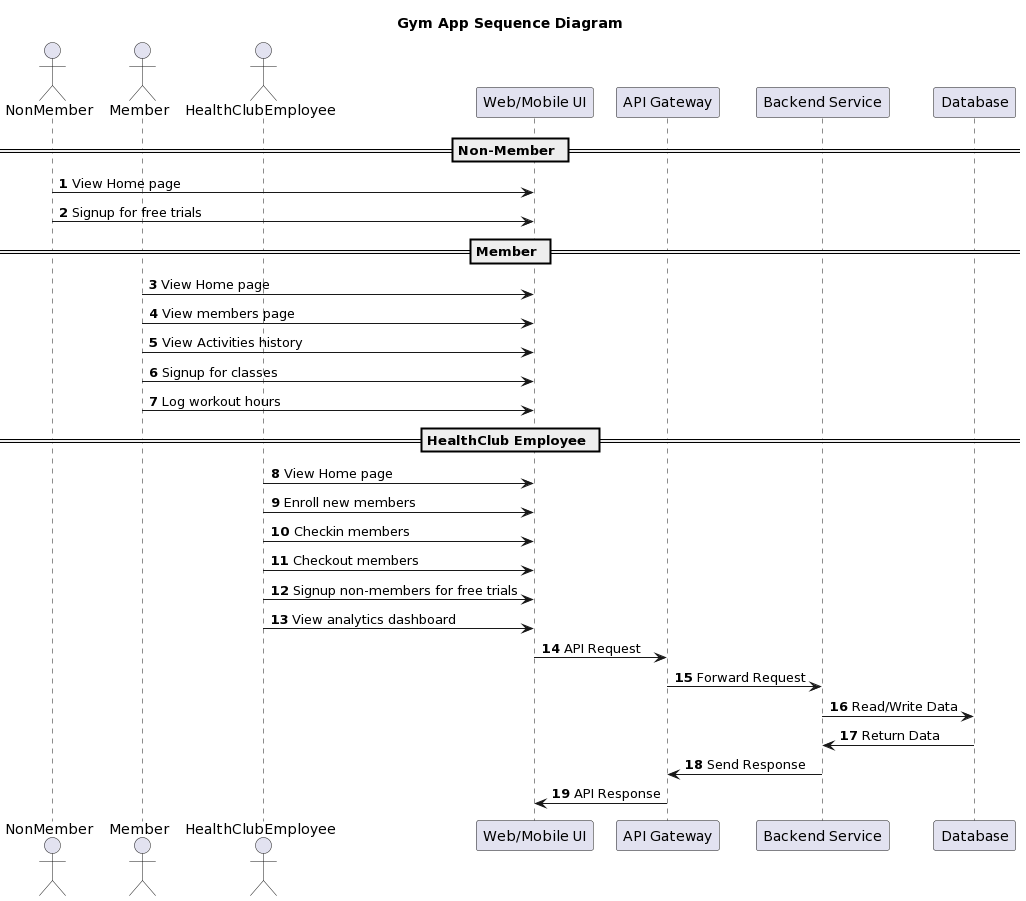

The diagram above was rendered by PlantUML. Its source (embedded in the PNG):
@startuml
title Gym App Sequence Diagram

actor NonMember as nm
actor Member as m
actor HealthClubEmployee as hce

participant "Web/Mobile UI" as ui
participant "API Gateway" as api
participant "Backend Service" as bs
participant "Database" as db

autonumber

== Non-Member ==
nm -> ui: View Home page
nm -> ui: Signup for free trials

== Member ==
m -> ui: View Home page
m -> ui: View members page
m -> ui: View Activities history
m -> ui: Signup for classes
m -> ui: Log workout hours

== HealthClub Employee ==
hce -> ui: View Home page
hce -> ui: Enroll new members
hce -> ui: Checkin members
hce -> ui: Checkout members
hce -> ui: Signup non-members for free trials
hce -> ui: View analytics dashboard

ui -> api: API Request
api -> bs: Forward Request
bs -> db: Read/Write Data
db -> bs: Return Data
bs -> api: Send Response
api -> ui: API Response
@enduml